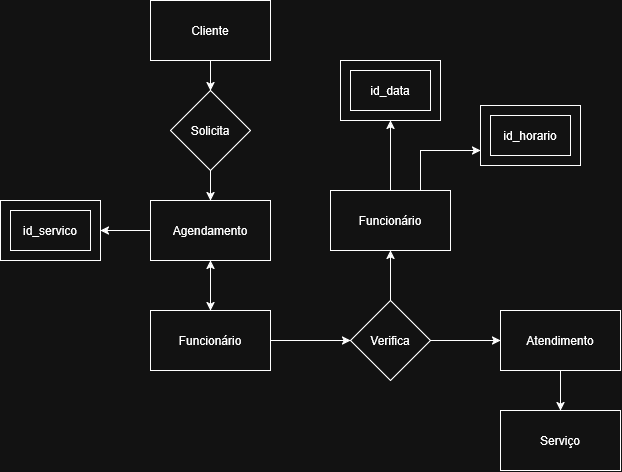

The diagram above was exported from draw.io. Its source (the exported page's mxGraphModel, read from the mxfile embedded in the PNG):
<mxGraphModel dx="2694" dy="1076" grid="1" gridSize="10" guides="1" tooltips="1" connect="1" arrows="1" fold="1" page="1" pageScale="1" pageWidth="827" pageHeight="1169" math="0" shadow="0">
  <root>
    <mxCell id="0" />
    <mxCell id="1" parent="0" />
    <mxCell id="3XWW4nWbcfJ5_lp89CSz-5" edge="1" parent="1" source="3XWW4nWbcfJ5_lp89CSz-1" style="edgeStyle=orthogonalEdgeStyle;rounded=0;orthogonalLoop=1;jettySize=auto;html=1;exitX=0.5;exitY=1;exitDx=0;exitDy=0;entryX=0.5;entryY=0;entryDx=0;entryDy=0;labelBackgroundColor=none;fontColor=default;" target="3XWW4nWbcfJ5_lp89CSz-4">
      <mxGeometry relative="1" as="geometry" />
    </mxCell>
    <mxCell id="3XWW4nWbcfJ5_lp89CSz-1" parent="1" style="rounded=0;whiteSpace=wrap;html=1;labelBackgroundColor=none;" value="Cliente" vertex="1">
      <mxGeometry height="60" width="120" x="250" y="150" as="geometry" />
    </mxCell>
    <mxCell id="3XWW4nWbcfJ5_lp89CSz-2" parent="1" style="rounded=0;whiteSpace=wrap;html=1;labelBackgroundColor=none;" value="Agendamento" vertex="1">
      <mxGeometry height="60" width="120" x="250" y="350" as="geometry" />
    </mxCell>
    <mxCell id="3XWW4nWbcfJ5_lp89CSz-3" parent="1" style="rounded=0;whiteSpace=wrap;html=1;labelBackgroundColor=none;" value="Funcionário" vertex="1">
      <mxGeometry height="60" width="120" x="430" y="340" as="geometry" />
    </mxCell>
    <mxCell id="3XWW4nWbcfJ5_lp89CSz-6" edge="1" parent="1" source="3XWW4nWbcfJ5_lp89CSz-4" style="edgeStyle=orthogonalEdgeStyle;rounded=0;orthogonalLoop=1;jettySize=auto;html=1;exitX=0.5;exitY=1;exitDx=0;exitDy=0;entryX=0.5;entryY=0;entryDx=0;entryDy=0;labelBackgroundColor=none;fontColor=default;" target="3XWW4nWbcfJ5_lp89CSz-2">
      <mxGeometry relative="1" as="geometry" />
    </mxCell>
    <mxCell id="3XWW4nWbcfJ5_lp89CSz-4" parent="1" style="rhombus;whiteSpace=wrap;html=1;shapeInside=1;labelBackgroundColor=none;rounded=0;" value="Solicita" vertex="1">
      <mxGeometry height="80" width="80" x="270" y="240" as="geometry" />
    </mxCell>
    <mxCell id="3XWW4nWbcfJ5_lp89CSz-10" edge="1" parent="1" source="3XWW4nWbcfJ5_lp89CSz-7" style="edgeStyle=orthogonalEdgeStyle;rounded=0;orthogonalLoop=1;jettySize=auto;html=1;exitX=1;exitY=0.5;exitDx=0;exitDy=0;entryX=0;entryY=0.5;entryDx=0;entryDy=0;labelBackgroundColor=none;fontColor=default;" target="3XWW4nWbcfJ5_lp89CSz-9">
      <mxGeometry relative="1" as="geometry" />
    </mxCell>
    <mxCell id="3XWW4nWbcfJ5_lp89CSz-7" parent="1" style="rounded=0;whiteSpace=wrap;html=1;labelBackgroundColor=none;" value="Funcionário" vertex="1">
      <mxGeometry height="60" width="120" x="250" y="460" as="geometry" />
    </mxCell>
    <mxCell id="3XWW4nWbcfJ5_lp89CSz-8" edge="1" parent="1" source="3XWW4nWbcfJ5_lp89CSz-7" style="endArrow=classic;startArrow=classic;html=1;rounded=0;entryX=0.5;entryY=1;entryDx=0;entryDy=0;exitX=0.5;exitY=0;exitDx=0;exitDy=0;labelBackgroundColor=none;fontColor=default;" target="3XWW4nWbcfJ5_lp89CSz-2" value="">
      <mxGeometry height="50" relative="1" width="50" as="geometry">
        <mxPoint x="290" y="480" as="sourcePoint" />
        <mxPoint x="340" y="430" as="targetPoint" />
      </mxGeometry>
    </mxCell>
    <mxCell id="3XWW4nWbcfJ5_lp89CSz-12" edge="1" parent="1" source="3XWW4nWbcfJ5_lp89CSz-9" style="edgeStyle=orthogonalEdgeStyle;rounded=0;orthogonalLoop=1;jettySize=auto;html=1;exitX=0.5;exitY=0;exitDx=0;exitDy=0;entryX=0.5;entryY=1;entryDx=0;entryDy=0;labelBackgroundColor=none;fontColor=default;" target="3XWW4nWbcfJ5_lp89CSz-3">
      <mxGeometry relative="1" as="geometry" />
    </mxCell>
    <mxCell id="3XWW4nWbcfJ5_lp89CSz-36" edge="1" parent="1" source="3XWW4nWbcfJ5_lp89CSz-9" style="edgeStyle=orthogonalEdgeStyle;rounded=0;orthogonalLoop=1;jettySize=auto;html=1;exitX=1;exitY=0.5;exitDx=0;exitDy=0;labelBackgroundColor=none;fontColor=default;">
      <mxGeometry relative="1" as="geometry">
        <mxPoint x="600" y="490" as="targetPoint" />
      </mxGeometry>
    </mxCell>
    <mxCell id="3XWW4nWbcfJ5_lp89CSz-9" parent="1" style="rhombus;whiteSpace=wrap;html=1;shapeInside=1;labelBackgroundColor=none;rounded=0;" value="Verifica" vertex="1">
      <mxGeometry height="80" width="80" x="450" y="450" as="geometry" />
    </mxCell>
    <mxCell id="3XWW4nWbcfJ5_lp89CSz-15" parent="1" style="verticalLabelPosition=bottom;verticalAlign=top;html=1;shape=mxgraph.basic.frame;dx=10;whiteSpace=wrap;labelBackgroundColor=none;rounded=0;" value="" vertex="1">
      <mxGeometry height="60" width="100" x="440" y="210" as="geometry" />
    </mxCell>
    <mxCell id="3XWW4nWbcfJ5_lp89CSz-16" parent="1" style="text;html=1;whiteSpace=wrap;align=center;verticalAlign=middle;rounded=0;labelBackgroundColor=none;" value="id_data" vertex="1">
      <mxGeometry height="30" width="60" x="460" y="225" as="geometry" />
    </mxCell>
    <mxCell id="3XWW4nWbcfJ5_lp89CSz-20" edge="1" parent="1" source="3XWW4nWbcfJ5_lp89CSz-3" style="edgeStyle=orthogonalEdgeStyle;rounded=0;orthogonalLoop=1;jettySize=auto;html=1;exitX=0.5;exitY=0;exitDx=0;exitDy=0;entryX=0.5;entryY=1;entryDx=0;entryDy=0;entryPerimeter=0;labelBackgroundColor=none;fontColor=default;" target="3XWW4nWbcfJ5_lp89CSz-15">
      <mxGeometry relative="1" as="geometry" />
    </mxCell>
    <mxCell id="3XWW4nWbcfJ5_lp89CSz-21" parent="1" style="verticalLabelPosition=bottom;verticalAlign=top;html=1;shape=mxgraph.basic.frame;dx=10;whiteSpace=wrap;labelBackgroundColor=none;rounded=0;" value="" vertex="1">
      <mxGeometry height="60" width="100" x="580" y="255" as="geometry" />
    </mxCell>
    <mxCell id="3XWW4nWbcfJ5_lp89CSz-22" parent="1" style="text;html=1;whiteSpace=wrap;align=center;verticalAlign=middle;rounded=0;labelBackgroundColor=none;" value="id_horario" vertex="1">
      <mxGeometry height="30" width="60" x="600" y="270" as="geometry" />
    </mxCell>
    <mxCell id="3XWW4nWbcfJ5_lp89CSz-24" edge="1" parent="1" source="3XWW4nWbcfJ5_lp89CSz-3" style="edgeStyle=orthogonalEdgeStyle;rounded=0;orthogonalLoop=1;jettySize=auto;html=1;exitX=0.75;exitY=0;exitDx=0;exitDy=0;entryX=0;entryY=0;entryDx=0;entryDy=45;entryPerimeter=0;labelBackgroundColor=none;fontColor=default;" target="3XWW4nWbcfJ5_lp89CSz-21">
      <mxGeometry relative="1" as="geometry" />
    </mxCell>
    <mxCell id="3XWW4nWbcfJ5_lp89CSz-25" parent="1" style="verticalLabelPosition=bottom;verticalAlign=top;html=1;shape=mxgraph.basic.frame;dx=10;whiteSpace=wrap;labelBackgroundColor=none;rounded=0;" value="" vertex="1">
      <mxGeometry height="60" width="100" x="100" y="350" as="geometry" />
    </mxCell>
    <mxCell id="3XWW4nWbcfJ5_lp89CSz-26" parent="1" style="text;html=1;whiteSpace=wrap;align=center;verticalAlign=middle;rounded=0;labelBackgroundColor=none;" value="id_servico" vertex="1">
      <mxGeometry height="30" width="60" x="120" y="365" as="geometry" />
    </mxCell>
    <mxCell id="3XWW4nWbcfJ5_lp89CSz-35" edge="1" parent="1" source="3XWW4nWbcfJ5_lp89CSz-2" style="edgeStyle=orthogonalEdgeStyle;rounded=0;orthogonalLoop=1;jettySize=auto;html=1;exitX=0;exitY=0.5;exitDx=0;exitDy=0;entryX=1;entryY=0.5;entryDx=0;entryDy=0;entryPerimeter=0;labelBackgroundColor=none;fontColor=default;" target="3XWW4nWbcfJ5_lp89CSz-25">
      <mxGeometry relative="1" as="geometry" />
    </mxCell>
    <mxCell id="3XWW4nWbcfJ5_lp89CSz-41" edge="1" parent="1" source="3XWW4nWbcfJ5_lp89CSz-38" style="edgeStyle=orthogonalEdgeStyle;rounded=0;orthogonalLoop=1;jettySize=auto;html=1;exitX=0.5;exitY=1;exitDx=0;exitDy=0;entryX=0.5;entryY=0;entryDx=0;entryDy=0;labelBackgroundColor=none;fontColor=default;" target="3XWW4nWbcfJ5_lp89CSz-40">
      <mxGeometry relative="1" as="geometry" />
    </mxCell>
    <mxCell id="3XWW4nWbcfJ5_lp89CSz-38" parent="1" style="rounded=0;whiteSpace=wrap;html=1;labelBackgroundColor=none;" value="Atendimento" vertex="1">
      <mxGeometry height="60" width="120" x="600" y="460" as="geometry" />
    </mxCell>
    <mxCell id="3XWW4nWbcfJ5_lp89CSz-40" parent="1" style="rounded=0;whiteSpace=wrap;html=1;labelBackgroundColor=none;" value="Serviço" vertex="1">
      <mxGeometry height="60" width="120" x="600" y="560" as="geometry" />
    </mxCell>
  </root>
</mxGraphModel>